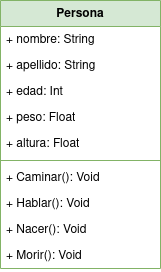

The diagram above was exported from draw.io. Its source (the exported page's mxGraphModel, read from the mxfile embedded in the PNG):
<mxGraphModel dx="683" dy="379" grid="1" gridSize="10" guides="1" tooltips="1" connect="1" arrows="1" fold="1" page="1" pageScale="1" pageWidth="827" pageHeight="1169" math="0" shadow="0">
  <root>
    <mxCell id="WIyWlLk6GJQsqaUBKTNV-0" />
    <mxCell id="WIyWlLk6GJQsqaUBKTNV-1" parent="WIyWlLk6GJQsqaUBKTNV-0" />
    <mxCell id="QVzyXCVxcx6hZniin_Pj-0" value="Persona" style="swimlane;fontStyle=1;align=center;verticalAlign=top;childLayout=stackLayout;horizontal=1;startSize=26;horizontalStack=0;resizeParent=1;resizeParentMax=0;resizeLast=0;collapsible=1;marginBottom=0;whiteSpace=wrap;html=1;fillColor=#d5e8d4;strokeColor=#82b366;" vertex="1" parent="WIyWlLk6GJQsqaUBKTNV-1">
      <mxGeometry x="340" y="220" width="160" height="268" as="geometry">
        <mxRectangle x="340" y="220" width="90" height="30" as="alternateBounds" />
      </mxGeometry>
    </mxCell>
    <mxCell id="QVzyXCVxcx6hZniin_Pj-1" value="&lt;div&gt;+ nombre: String&lt;/div&gt;" style="text;strokeColor=none;fillColor=none;align=left;verticalAlign=top;spacingLeft=4;spacingRight=4;overflow=hidden;rotatable=0;points=[[0,0.5],[1,0.5]];portConstraint=eastwest;whiteSpace=wrap;html=1;" vertex="1" parent="QVzyXCVxcx6hZniin_Pj-0">
      <mxGeometry y="26" width="160" height="26" as="geometry" />
    </mxCell>
    <mxCell id="QVzyXCVxcx6hZniin_Pj-7" value="&lt;div&gt;+ apellido: String&lt;/div&gt;" style="text;strokeColor=none;fillColor=none;align=left;verticalAlign=top;spacingLeft=4;spacingRight=4;overflow=hidden;rotatable=0;points=[[0,0.5],[1,0.5]];portConstraint=eastwest;whiteSpace=wrap;html=1;" vertex="1" parent="QVzyXCVxcx6hZniin_Pj-0">
      <mxGeometry y="52" width="160" height="26" as="geometry" />
    </mxCell>
    <mxCell id="QVzyXCVxcx6hZniin_Pj-6" value="+ edad: Int" style="text;strokeColor=none;fillColor=none;align=left;verticalAlign=top;spacingLeft=4;spacingRight=4;overflow=hidden;rotatable=0;points=[[0,0.5],[1,0.5]];portConstraint=eastwest;whiteSpace=wrap;html=1;" vertex="1" parent="QVzyXCVxcx6hZniin_Pj-0">
      <mxGeometry y="78" width="160" height="26" as="geometry" />
    </mxCell>
    <mxCell id="QVzyXCVxcx6hZniin_Pj-5" value="+ peso: Float" style="text;strokeColor=none;fillColor=none;align=left;verticalAlign=top;spacingLeft=4;spacingRight=4;overflow=hidden;rotatable=0;points=[[0,0.5],[1,0.5]];portConstraint=eastwest;whiteSpace=wrap;html=1;" vertex="1" parent="QVzyXCVxcx6hZniin_Pj-0">
      <mxGeometry y="104" width="160" height="26" as="geometry" />
    </mxCell>
    <mxCell id="QVzyXCVxcx6hZniin_Pj-4" value="+ altura: Float" style="text;strokeColor=none;fillColor=none;align=left;verticalAlign=top;spacingLeft=4;spacingRight=4;overflow=hidden;rotatable=0;points=[[0,0.5],[1,0.5]];portConstraint=eastwest;whiteSpace=wrap;html=1;" vertex="1" parent="QVzyXCVxcx6hZniin_Pj-0">
      <mxGeometry y="130" width="160" height="26" as="geometry" />
    </mxCell>
    <mxCell id="QVzyXCVxcx6hZniin_Pj-2" value="" style="line;strokeWidth=1;fillColor=none;align=left;verticalAlign=middle;spacingTop=-1;spacingLeft=3;spacingRight=3;rotatable=0;labelPosition=right;points=[];portConstraint=eastwest;strokeColor=inherit;" vertex="1" parent="QVzyXCVxcx6hZniin_Pj-0">
      <mxGeometry y="156" width="160" height="8" as="geometry" />
    </mxCell>
    <mxCell id="QVzyXCVxcx6hZniin_Pj-3" value="&lt;div&gt;+ Caminar(): Void&lt;/div&gt;" style="text;strokeColor=none;fillColor=none;align=left;verticalAlign=top;spacingLeft=4;spacingRight=4;overflow=hidden;rotatable=0;points=[[0,0.5],[1,0.5]];portConstraint=eastwest;whiteSpace=wrap;html=1;" vertex="1" parent="QVzyXCVxcx6hZniin_Pj-0">
      <mxGeometry y="164" width="160" height="26" as="geometry" />
    </mxCell>
    <mxCell id="QVzyXCVxcx6hZniin_Pj-10" value="+ Hablar(): Void" style="text;strokeColor=none;fillColor=none;align=left;verticalAlign=top;spacingLeft=4;spacingRight=4;overflow=hidden;rotatable=0;points=[[0,0.5],[1,0.5]];portConstraint=eastwest;whiteSpace=wrap;html=1;" vertex="1" parent="QVzyXCVxcx6hZniin_Pj-0">
      <mxGeometry y="190" width="160" height="26" as="geometry" />
    </mxCell>
    <mxCell id="QVzyXCVxcx6hZniin_Pj-9" value="+ Nacer(): Void" style="text;strokeColor=none;fillColor=none;align=left;verticalAlign=top;spacingLeft=4;spacingRight=4;overflow=hidden;rotatable=0;points=[[0,0.5],[1,0.5]];portConstraint=eastwest;whiteSpace=wrap;html=1;" vertex="1" parent="QVzyXCVxcx6hZniin_Pj-0">
      <mxGeometry y="216" width="160" height="26" as="geometry" />
    </mxCell>
    <mxCell id="QVzyXCVxcx6hZniin_Pj-8" value="+ Morir(): Void" style="text;strokeColor=none;fillColor=none;align=left;verticalAlign=top;spacingLeft=4;spacingRight=4;overflow=hidden;rotatable=0;points=[[0,0.5],[1,0.5]];portConstraint=eastwest;whiteSpace=wrap;html=1;" vertex="1" parent="QVzyXCVxcx6hZniin_Pj-0">
      <mxGeometry y="242" width="160" height="26" as="geometry" />
    </mxCell>
  </root>
</mxGraphModel>